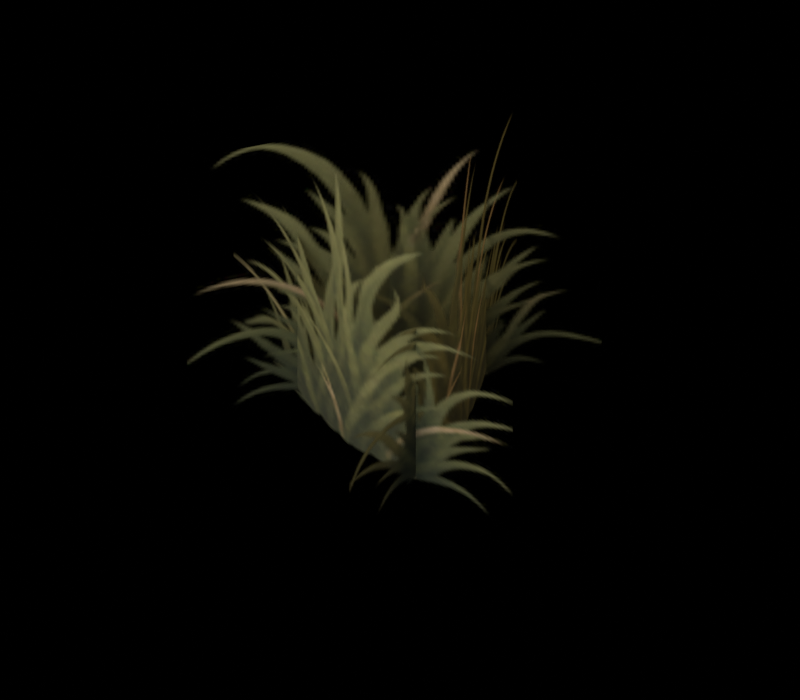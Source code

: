# Source: woodland-grass-high-b.blend  (saved by Blender 5.2.44; exported with 4.5.12 LTS)
import bpy
from mathutils import Matrix  # noqa: F401  (used for matrix-valued properties, if any)

bpy.ops.wm.read_factory_settings(use_empty=True)
scene = bpy.context.scene
scene.name = 'Scene'

# ---- collections
col_original_ground_cover = bpy.data.collections.new('Original ground cover'); scene.collection.children.link(col_original_ground_cover)
col_studio = bpy.data.collections.new('Studio'); scene.collection.children.link(col_studio)

# ---- images (referenced by path relative to the original .blend; pixels are not part of the script)
import os
ASSET_DIR = os.environ.get("B2B_ASSET_DIR", "")  # directory of the original .blend (textures are referenced by path, not embedded)
HERE = os.path.dirname(os.path.abspath(__file__))  # packed textures are extracted next to this script under _unpacked/

def load_image(name, relpath, width, height, colorspace="sRGB"):
    """Load a texture the original file referenced (path relative to the .blend, or extracted next to this script)."""
    p = next((c for c in (os.path.join(HERE, relpath), os.path.join(ASSET_DIR, relpath)) if relpath and os.path.exists(c)), "")
    if p:
        img = bpy.data.images.load(p, check_existing=True)
        img.name = name
    else:  # same state as the original file: an image datablock whose file is absent (Cycles renders it pink)
        img = bpy.data.images.new(name, width, height)
        img.source = "FILE"
        img.filepath = "//" + (relpath or name)
    img.colorspace_settings.name = colorspace
    return img
img_albedo_png = load_image('albedo.png', '_unpacked/albedo.45773ca7.png', 384, 256, 'sRGB')

# ---- materials (node trees are filled in below, after node groups)
mat_original_meadow_grass = bpy.data.materials.new('Original meadow grass')
mat_original_meadow_grass.diffuse_color = (1.0, 1.0, 1.0, 1.0)

# ---- material node trees
mat_original_meadow_grass.use_nodes = True; mat_original_meadow_grass.node_tree.nodes.clear()
_N = mat_original_meadow_grass.node_tree.nodes; _L = mat_original_meadow_grass.node_tree.links
n0 = _N.new('ShaderNodeBsdfPrincipled'); n0.name = 'Principled BSDF'; n0.location = (-200, 100)
n0.inputs[2].default_value = 0.86
n0.inputs[10].default_value = 0.005
n1 = _N.new('ShaderNodeOutputMaterial'); n1.name = 'Material Output'; n1.location = (200, 100)
n2 = _N.new('ShaderNodeTexImage'); n2.name = 'Image Texture'; n2.location = (0, 0)
n2.image = img_albedo_png
_L.new(n0.outputs[0], n1.inputs[0])
_L.new(n2.outputs[0], n0.inputs[0])
_L.new(n2.outputs[1], n0.inputs[4])
n1.is_active_output = True

# ---- world
world_studio___pure_black_background = bpy.data.worlds.new('Studio · pure black background'); scene.world = world_studio___pure_black_background
world_studio___pure_black_background.use_nodes = True; world_studio___pure_black_background.node_tree.nodes.clear()
_N = world_studio___pure_black_background.node_tree.nodes; _L = world_studio___pure_black_background.node_tree.links
n0 = _N.new('ShaderNodeBackground'); n0.name = 'Background'; n0.location = (-200, 100)
n0.inputs[0].default_value = (0.0, 0.0, 0.0, 1.0)
n0.inputs[1].default_value = 0.0
n1 = _N.new('ShaderNodeOutputWorld'); n1.name = 'World Output'; n1.location = (200, 100)
_L.new(n0.outputs[0], n1.inputs[0])
n1.is_active_output = True

# ---- cameras
cam_reference_orthographic_lens = bpy.data.cameras.new('Reference orthographic lens')
cam_reference_orthographic_lens.type = 'ORTHO'
cam_reference_orthographic_lens.ortho_scale = 4.0

# ---- lights
light_warm_key = bpy.data.lights.new('Warm key', 'AREA')
light_warm_key.color = (1.0, 0.84, 0.67)
light_warm_key.energy = 294.0
light_warm_key.shape = 'DISK'
light_warm_key.size = 3.5
light_soft_front_fill = bpy.data.lights.new('Soft front fill', 'AREA')
light_soft_front_fill.color = (0.78, 0.84, 1.0)
light_soft_front_fill.energy = 171.5
light_soft_front_fill.shape = 'DISK'
light_soft_front_fill.size = 4.2
light_amber_right_rim = bpy.data.lights.new('Amber right rim', 'AREA')
light_amber_right_rim.color = (1.0, 0.74, 0.47)
light_amber_right_rim.energy = 122.5
light_amber_right_rim.shape = 'DISK'
light_amber_right_rim.size = 2.8

# ---- meshes
me_bent_meadow_card = bpy.data.meshes.new('Bent meadow card')
me_bent_meadow_card.from_pydata([(0.385, -0.9933, -0.045), (0.3234, 0.06556, -0.045), (-0.03219, 1.065, -0.045), (0.385, -0.9933, 1.6), (0.3234, 0.06556, 1.6), (-0.03219, 1.065, 1.6)], [], [(0, 1, 4, 3), (1, 2, 5, 4)])
_uv = me_bent_meadow_card.uv_layers.new(name='ForestUV')
_uv.uv.foreach_set('vector', [0.6771, 0.5156, 0.8333, 0.5156, 0.8333, 0.9844, 0.6771, 0.9844, 0.8333, 0.5156, 0.9896, 0.5156, 0.9896, 0.9844, 0.8333, 0.9844])
me_bent_meadow_card.materials.append(mat_original_meadow_grass)
me_bent_meadow_card.update()
me_bent_meadow_card_001 = bpy.data.meshes.new('Bent meadow card.001')
me_bent_meadow_card_001.from_pydata([(0.6292, 0.8597, -0.045), (-0.2295, 0.2371, -0.045), (-0.8796, -0.601, -0.045), (0.6292, 0.8597, 1.6), (-0.2295, 0.2371, 1.6), (-0.8796, -0.601, 1.6)], [], [(0, 1, 4, 3), (1, 2, 5, 4)])
_uv = me_bent_meadow_card_001.uv_layers.new(name='ForestUV')
_uv.uv.foreach_set('vector', [0.6771, 0.01562, 0.8333, 0.01562, 0.8333, 0.4844, 0.6771, 0.4844, 0.8333, 0.01562, 0.9896, 0.01562, 0.9896, 0.4844, 0.8333, 0.4844])
me_bent_meadow_card_001.materials.append(mat_original_meadow_grass)
me_bent_meadow_card_001.update()
me_bent_meadow_card_002 = bpy.data.meshes.new('Bent meadow card.002')
me_bent_meadow_card_002.from_pydata([(-1.063, 0.06666, -0.045), (-0.076, -0.3211, -0.045), (0.9803, -0.417, -0.045), (-1.063, 0.06666, 1.6), (-0.076, -0.3211, 1.6), (0.9803, -0.417, 1.6)], [], [(0, 1, 4, 3), (1, 2, 5, 4)])
_uv = me_bent_meadow_card_002.uv_layers.new(name='ForestUV')
_uv.uv.foreach_set('vector', [0.3438, 0.5156, 0.5, 0.5156, 0.5, 0.9844, 0.3438, 0.9844, 0.5, 0.5156, 0.6562, 0.5156, 0.6562, 0.9844, 0.5, 0.9844])
me_bent_meadow_card_002.materials.append(mat_original_meadow_grass)
me_bent_meadow_card_002.update()

# ---- objects
ob_bent_meadow_card = bpy.data.objects.new('Bent meadow card', me_bent_meadow_card)
ob_bent_meadow_card_001 = bpy.data.objects.new('Bent meadow card.001', me_bent_meadow_card_001)
ob_bent_meadow_card_002 = bpy.data.objects.new('Bent meadow card.002', me_bent_meadow_card_002)
ob_reference_camera = bpy.data.objects.new('Reference camera', cam_reference_orthographic_lens)
ob_warm_key = bpy.data.objects.new('Warm key', light_warm_key)
ob_soft_front_fill = bpy.data.objects.new('Soft front fill', light_soft_front_fill)
ob_amber_right_rim = bpy.data.objects.new('Amber right rim', light_amber_right_rim)

# ---- transforms, parenting, visibility, modifiers, constraints
ob_bent_meadow_card.location = (0.0, 0.0, 0.0)
ob_bent_meadow_card_001.location = (0.0, 0.0, 0.0)
ob_bent_meadow_card_002.location = (0.0, 0.0, 0.0)
ob_reference_camera.location = (9.04, -12.91, 12.71)
ob_reference_camera.rotation_euler = (0.9076, 5.035e-09, 0.6109)
ob_warm_key.location = (-2.1, -2.8, 4.74)
ob_warm_key.rotation_euler = (0.6787, -2.405e-08, -0.6435)
ob_soft_front_fill.location = (0.7, -4.2, 2.64)
ob_soft_front_fill.rotation_euler = (1.087, 8.798e-10, 0.1651)
ob_amber_right_rim.location = (3.5, 2.1, 4.04)
ob_amber_right_rim.rotation_euler = (0.8425, -1.184e-08, 2.111)

# ---- collection membership
col_original_ground_cover.objects.link(ob_bent_meadow_card)
col_original_ground_cover.objects.link(ob_bent_meadow_card_001)
col_original_ground_cover.objects.link(ob_bent_meadow_card_002)
col_studio.objects.link(ob_reference_camera)
col_studio.objects.link(ob_warm_key)
col_studio.objects.link(ob_soft_front_fill)
col_studio.objects.link(ob_amber_right_rim)

# ---- scene / render settings (as saved in the file)
scene.camera = ob_reference_camera
scene.frame_start = 1; scene.frame_end = 250; scene.frame_set(1)
scene.render.engine = 'CYCLES'
scene.render.image_settings.color_mode = 'RGB'
scene.render.resolution_x = 800
scene.render.resolution_y = 700
scene.render.bake_bias = 0.0
scene.render.bake_samples = 0
scene.render.compositor_device = 'GPU'
scene.cycles.samples = 32
scene.cycles.max_bounces = 6
scene.eevee.use_volume_custom_range = False
scene.eevee.fast_gi_thickness_near = 0.1
scene.eevee.fast_gi_thickness_far = 0.0
scene.eevee.ray_tracing_options.screen_trace_thickness = 0.1
scene.view_settings.view_transform = 'Standard'
bpy.context.view_layer.update()
